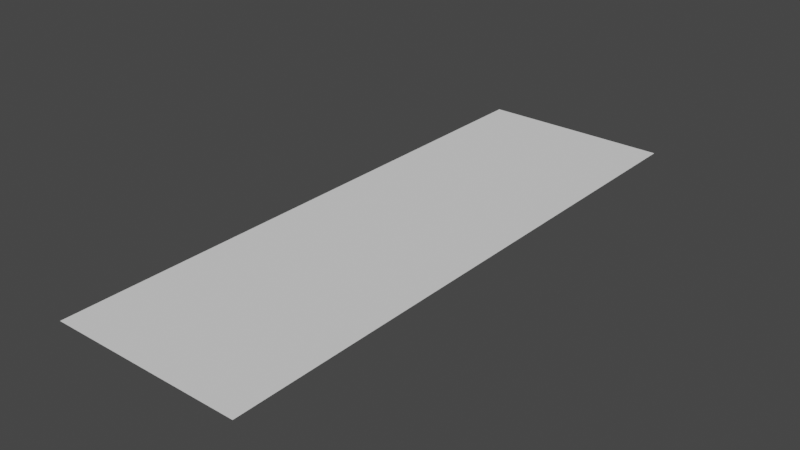 # Source: campus.blend  (saved by Blender 2.93.20; exported with 4.5.12 LTS)
import bpy
from mathutils import Matrix  # noqa: F401  (used for matrix-valued properties, if any)

bpy.ops.wm.read_factory_settings(use_empty=True)
scene = bpy.context.scene
scene.name = 'Scene'

# ---- collections
col_campus = bpy.data.collections.new('campus'); scene.collection.children.link(col_campus)
col_surface = bpy.data.collections.new('surface'); col_campus.children.link(col_surface)
col_hauptgebaeude = bpy.data.collections.new('hauptgebaeude'); col_campus.children.link(col_hauptgebaeude)
col_laborgebaeude = bpy.data.collections.new('laborgebaeude'); col_campus.children.link(col_laborgebaeude)
col_mensa_aula = bpy.data.collections.new('mensa_aula'); col_campus.children.link(col_mensa_aula)
col_wohnheim = bpy.data.collections.new('wohnheim'); col_campus.children.link(col_wohnheim)

# ---- world
world_world = bpy.data.worlds.new('World'); scene.world = world_world
world_world.use_nodes = True; world_world.node_tree.nodes.clear()
_N = world_world.node_tree.nodes; _L = world_world.node_tree.links
n0 = _N.new('ShaderNodeOutputWorld'); n0.name = 'World Output'; n0.location = (300, 300)
n1 = _N.new('ShaderNodeBackground'); n1.name = 'Background'; n1.location = (10, 300)
n1.inputs[0].default_value = (0.05088, 0.05088, 0.05088, 1.0)
_L.new(n1.outputs[0], n0.inputs[0])
n0.is_active_output = True
world_world.color = (0.05088, 0.05088, 0.05088)
world_world.use_sun_shadow = False
world_world.sun_shadow_jitter_overblur = 0.0

# ---- meshes
me_plane_001 = bpy.data.meshes.new('Plane.001')
me_plane_001.from_pydata([(-0.5, -0.5, 0.0), (0.5, -0.5, 0.0), (-0.5, 0.5, 0.0), (0.5, 0.5, 0.0)], [], [(0, 1, 3, 2)])
_uv = me_plane_001.uv_layers.new(name='UVMap')
_uv.uv.foreach_set('vector', [0.0, 0.0, 1.0, 0.0, 1.0, 1.0, 0.0, 1.0])
me_plane_001.use_remesh_fix_poles = True
me_plane_001.use_remesh_preserve_attributes = False
me_plane_001.update()

# ---- objects
ob_plane = bpy.data.objects.new('Plane', me_plane_001)
ob_bibliothek = bpy.data.objects.new('Bibliothek', None)
ob_hauptgebaeude = bpy.data.objects.new('Hauptgebaeude', None)
ob_laborgebaeude = bpy.data.objects.new('laborgebaeude', None)
ob_mensa_aula = bpy.data.objects.new('mensa_aula', None)
ob_durchgang = bpy.data.objects.new('durchgang', None)
ob_wohnheim_1 = bpy.data.objects.new('wohnheim_1', None)
ob_wohnheim_2 = bpy.data.objects.new('wohnheim_2', None)

# ---- transforms, parenting, visibility, modifiers, constraints
ob_plane.location = (-7.183, 121.0, 0.0)
ob_plane.scale = (110.0, 330.0, 1.0)
ob_bibliothek.location = (0.0, 0.0, 0.0)
ob_hauptgebaeude.location = (0.0, 0.0, 0.0)
ob_laborgebaeude.location = (0.0, 0.0, 0.0)
ob_mensa_aula.location = (0.0, 0.0, 0.0)
ob_durchgang.location = (0.0, 0.0, 0.0)
ob_wohnheim_1.location = (0.0, 0.0, 0.0)
ob_wohnheim_2.location = (0.0, 0.0, 0.0)

# ---- collection membership
col_surface.objects.link(ob_plane)
col_hauptgebaeude.objects.link(ob_bibliothek)
col_hauptgebaeude.objects.link(ob_hauptgebaeude)
col_laborgebaeude.objects.link(ob_laborgebaeude)
col_mensa_aula.objects.link(ob_mensa_aula)
col_wohnheim.objects.link(ob_durchgang)
col_wohnheim.objects.link(ob_wohnheim_1)
col_wohnheim.objects.link(ob_wohnheim_2)

# ---- scene / render settings (as saved in the file)
scene.frame_start = 1; scene.frame_end = 250; scene.frame_set(1)
scene.render.engine = 'BLENDER_EEVEE_NEXT'
scene.cycles.use_denoising = False
scene.cycles.samples = 128
scene.cycles.sampling_pattern = 'TABULATED_SOBOL'
scene.cycles.use_adaptive_sampling = False
scene.cycles.use_light_tree = False
scene.view_settings.view_transform = 'Filmic'
bpy.context.view_layer.update()

# ---- added for rendering (the .blend has no active camera and no usable light): camera, sun
cam_auto = bpy.data.cameras.new('AutoCamera')
cam_auto.lens = 50.0
cam_auto.sensor_width = 36.0
cam_auto.clip_end = 5648.27
ob_auto_camera = bpy.data.objects.new('AutoCamera', cam_auto)
scene.collection.objects.link(ob_auto_camera)
ob_auto_camera.location = (314.657, -265.192, 257.472)
ob_auto_camera.rotation_euler = (1.09748, -7.21219e-08, 0.694738)
scene.camera = ob_auto_camera
light_auto_sun = bpy.data.lights.new('AutoSun', 'SUN')
light_auto_sun.energy = 3.0
light_auto_sun.angle = 0.0523599
ob_auto_sun = bpy.data.objects.new('AutoSun', light_auto_sun)
scene.collection.objects.link(ob_auto_sun)
ob_auto_sun.rotation_euler = (0.872665, 0.174533, 0.523599)
bpy.context.view_layer.update()
